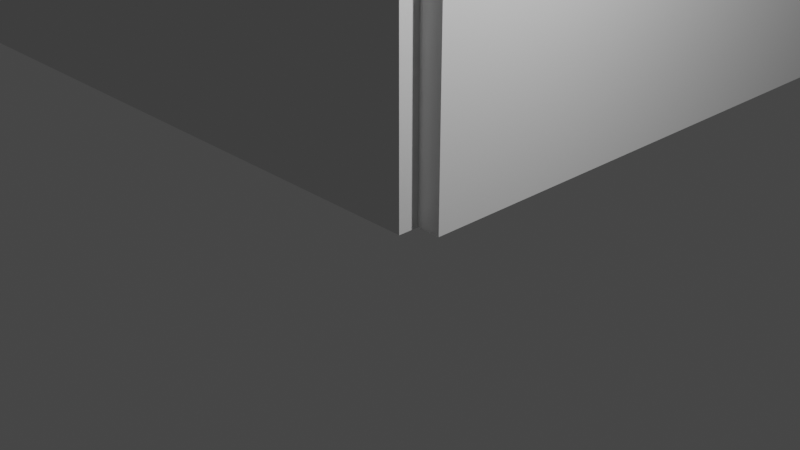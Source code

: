 # Source: house-test-v1.blend  (saved by Blender 3.5.10; exported with 4.5.12 LTS)
import bpy
from mathutils import Matrix  # noqa: F401  (used for matrix-valued properties, if any)

bpy.ops.wm.read_factory_settings(use_empty=True)
scene = bpy.context.scene
scene.name = 'Scene'

# ---- collections
col_collection = bpy.data.collections.new('Collection'); scene.collection.children.link(col_collection)

# ---- world
world_world = bpy.data.worlds.new('World'); scene.world = world_world
world_world.use_nodes = True; world_world.node_tree.nodes.clear()
_N = world_world.node_tree.nodes; _L = world_world.node_tree.links
n0 = _N.new('ShaderNodeOutputWorld'); n0.name = 'World Output'; n0.location = (300, 300)
n1 = _N.new('ShaderNodeBackground'); n1.name = 'Background'; n1.location = (10, 300)
n1.inputs[0].default_value = (0.05088, 0.05088, 0.05088, 1.0)
_L.new(n1.outputs[0], n0.inputs[0])
n0.is_active_output = True
world_world.color = (0.05088, 0.05088, 0.05088)
world_world.use_sun_shadow = False
world_world.sun_shadow_jitter_overblur = 0.0

# ---- cameras
cam_camera = bpy.data.cameras.new('Camera')
cam_camera.clip_end = 100.0
cam_camera.ortho_scale = 7.314

# ---- lights
light_light = bpy.data.lights.new('Light', 'POINT')
light_light.transmission_factor = 0.0
light_light.energy = 1000.0
light_light.shadow_soft_size = 0.1
light_light.shadow_maximum_resolution = 0.006
light_light.use_absolute_resolution = True

# ---- meshes
me_plane = bpy.data.meshes.new('Plane')
me_plane.from_pydata([(-2.0, 0.0, 0.0), (0.0, 0.0, 0.0), (-2.0, 2.0, 0.0), (0.0, 2.0, 0.0)], [], [(0, 1, 3, 2)])
_uv = me_plane.uv_layers.new(name='UVMap')
_uv.uv.foreach_set('vector', [0.0, 0.0, 1.0, 0.0, 1.0, 1.0, 0.0, 1.0])
me_plane.update()
me_cube_004 = bpy.data.meshes.new('Cube.004')
me_cube_004.from_pydata([(-1.0, -1.0, -1.0), (-1.0, -1.0, 1.0), (-1.0, 1.0, -1.0), (-1.0, 1.0, 1.0), (1.0, -1.0, -1.0), (1.0, -1.0, 1.0), (1.0, 1.0, -1.0), (1.0, 1.0, 1.0)], [], [(0, 1, 3, 2), (2, 3, 7, 6), (6, 7, 5, 4), (4, 5, 1, 0), (2, 6, 4, 0), (7, 3, 1, 5)])
_uv = me_cube_004.uv_layers.new(name='UVMap')
_uv.uv.foreach_set('vector', [0.375, 0.0, 0.625, 0.0, 0.625, 0.25, 0.375, 0.25, 0.375, 0.25, 0.625, 0.25, 0.625, 0.5, 0.375, 0.5, 0.375, 0.5, 0.625, 0.5, 0.625, 0.75, 0.375, 0.75, 0.375, 0.75, 0.625, 0.75, 0.625, 1.0, 0.375, 1.0, 0.125, 0.5, 0.375, 0.5, 0.375, 0.75, 0.125, 0.75, 0.625, 0.5, 0.875, 0.5, 0.875, 0.75, 0.625, 0.75])
me_cube_004.update()
me_cube_005 = bpy.data.meshes.new('Cube.005')
me_cube_005.from_pydata([(-1.0, -1.0, -1.0), (-1.0, -1.0, 1.0), (-1.0, 1.0, -1.0), (-1.0, 1.0, 1.0), (1.0, -1.0, -1.0), (1.0, -1.0, 1.0), (1.0, 1.0, -1.0), (1.0, 1.0, 1.0), (0.0, 1.0, -1.0), (0.0, 1.0, 1.0), (0.0, -1.0, -1.0), (0.0, -1.0, 1.0), (0.25, 1.0, 1.0), (0.25, -1.0, -1.0), (0.25, 1.0, -1.0), (0.25, -1.0, 1.0), (-0.25, 1.0, -1.0), (-0.25, -1.0, 1.0), (-0.25, 1.0, 1.0), (-0.25, -1.0, -1.0), (-1.0, -1.0, 0.0), (-1.0, 1.0, 0.0), (1.0, 1.0, 0.0), (1.0, -1.0, 0.0), (0.0, -1.0, 0.0), (0.0, 1.0, 0.0), (0.25, -1.0, 0.0), (0.25, 1.0, 0.0), (-0.25, 1.0, 0.0), (-0.25, -1.0, 0.0), (-1.0, 1.0, -0.2), (1.0, 1.0, -0.2), (1.0, -1.0, -0.2), (0.0, -1.0, -0.2), (0.0, 1.0, -0.2), (0.25, -1.0, -0.2), (0.25, 1.0, -0.2), (-0.25, 1.0, -0.2), (-0.25, -1.0, -0.2), (-1.0, -1.0, -0.2)], [], [(20, 1, 3, 21), (27, 12, 7, 22), (22, 7, 5, 23), (29, 17, 1, 20), (14, 6, 4, 13), (18, 3, 1, 17), (12, 9, 11, 15), (16, 8, 10, 19), (26, 15, 11, 24), (28, 18, 9, 25), (23, 5, 15, 26), (7, 12, 15, 5), (8, 14, 13, 10), (25, 9, 12, 27), (21, 3, 18, 28), (2, 16, 19, 0), (9, 18, 17, 11), (24, 11, 17, 29), (33, 24, 29, 38), (30, 21, 28, 37), (34, 25, 27, 36), (32, 23, 26, 35), (37, 28, 25, 34), (35, 26, 24, 33), (38, 29, 20, 39), (31, 22, 23, 32), (36, 27, 22, 31), (39, 20, 21, 30), (0, 39, 30, 2), (14, 36, 31, 6), (6, 31, 32, 4), (19, 38, 39, 0), (4, 32, 35, 13), (2, 30, 37, 16)])
_uv = me_cube_005.uv_layers.new(name='UVMap')
_uv.uv.foreach_set('vector', [0.5, 0.0, 0.625, 0.0, 0.625, 0.25, 0.5, 0.25, 0.5, 0.4062, 0.625, 0.4062, 0.625, 0.5, 0.5, 0.5, 0.5, 0.5, 0.625, 0.5, 0.625, 0.75, 0.5, 0.75, 0.5, 0.9062, 0.625, 0.9062, 0.625, 1.0, 0.5, 1.0, 0.2812, 0.5, 0.375, 0.5, 0.375, 0.75, 0.2812, 0.75, 0.7812, 0.5, 0.875, 0.5, 0.875, 0.75, 0.7812, 0.75, 0.7188, 0.5, 0.75, 0.5, 0.75, 0.75, 0.7188, 0.75, 0.2188, 0.5, 0.25, 0.5, 0.25, 0.75, 0.2188, 0.75, 0.5, 0.8438, 0.625, 0.8438, 0.625, 0.875, 0.5, 0.875, 0.5, 0.3438, 0.625, 0.3438, 0.625, 0.375, 0.5, 0.375, 0.5, 0.75, 0.625, 0.75, 0.625, 0.8438, 0.5, 0.8438, 0.625, 0.5, 0.7188, 0.5, 0.7188, 0.75, 0.625, 0.75, 0.25, 0.5, 0.2812, 0.5, 0.2812, 0.75, 0.25, 0.75, 0.5, 0.375, 0.625, 0.375, 0.625, 0.4062, 0.5, 0.4062, 0.5, 0.25, 0.625, 0.25, 0.625, 0.3438, 0.5, 0.3438, 0.125, 0.5, 0.2188, 0.5, 0.2188, 0.75, 0.125, 0.75, 0.75, 0.5, 0.7812, 0.5, 0.7812, 0.75, 0.75, 0.75, 0.5, 0.875, 0.625, 0.875, 0.625, 0.9062, 0.5, 0.9062, 0.475, 0.875, 0.5, 0.875, 0.5, 0.9062, 0.475, 0.9062, 0.475, 0.25, 0.5, 0.25, 0.5, 0.3438, 0.475, 0.3438, 0.475, 0.375, 0.5, 0.375, 0.5, 0.4062, 0.475, 0.4062, 0.475, 0.75, 0.5, 0.75, 0.5, 0.8438, 0.475, 0.8438, 0.475, 0.3438, 0.5, 0.3438, 0.5, 0.375, 0.475, 0.375, 0.475, 0.8438, 0.5, 0.8438, 0.5, 0.875, 0.475, 0.875, 0.475, 0.9062, 0.5, 0.9062, 0.5, 1.0, 0.475, 1.0, 0.475, 0.5, 0.5, 0.5, 0.5, 0.75, 0.475, 0.75, 0.475, 0.4062, 0.5, 0.4062, 0.5, 0.5, 0.475, 0.5, 0.475, 0.0, 0.5, 0.0, 0.5, 0.25, 0.475, 0.25, 0.375, 0.0, 0.475, 0.0, 0.475, 0.25, 0.375, 0.25, 0.375, 0.4062, 0.475, 0.4062, 0.475, 0.5, 0.375, 0.5, 0.375, 0.5, 0.475, 0.5, 0.475, 0.75, 0.375, 0.75, 0.375, 0.9062, 0.475, 0.9062, 0.475, 1.0, 0.375, 1.0, 0.375, 0.75, 0.475, 0.75, 0.475, 0.8438, 0.375, 0.8438, 0.375, 0.25, 0.475, 0.25, 0.475, 0.3438, 0.375, 0.3438])
me_cube_005.update()
me_cube_006 = bpy.data.meshes.new('Cube.006')
me_cube_006.from_pydata([(-1.0, -1.0, -1.0), (-1.0, -1.0, 1.0), (-1.0, 1.0, -1.0), (-1.0, 1.0, 1.0), (1.0, -1.0, -1.0), (1.0, -1.0, 1.0), (1.0, 1.0, -1.0), (1.0, 1.0, 1.0)], [], [(0, 1, 3, 2), (2, 3, 7, 6), (6, 7, 5, 4), (4, 5, 1, 0), (2, 6, 4, 0), (7, 3, 1, 5)])
_uv = me_cube_006.uv_layers.new(name='UVMap')
_uv.uv.foreach_set('vector', [0.375, 0.0, 0.625, 0.0, 0.625, 0.25, 0.375, 0.25, 0.375, 0.25, 0.625, 0.25, 0.625, 0.5, 0.375, 0.5, 0.375, 0.5, 0.625, 0.5, 0.625, 0.75, 0.375, 0.75, 0.375, 0.75, 0.625, 0.75, 0.625, 1.0, 0.375, 1.0, 0.125, 0.5, 0.375, 0.5, 0.375, 0.75, 0.125, 0.75, 0.625, 0.5, 0.875, 0.5, 0.875, 0.75, 0.625, 0.75])
me_cube_006.update()
me_cube_007 = bpy.data.meshes.new('Cube.007')
me_cube_007.from_pydata([(-1.0, -1.0, -1.0), (-1.0, -1.0, 1.0), (-1.0, 1.0, -1.0), (-1.0, 1.0, 1.0), (1.0, -1.0, -1.0), (1.0, -1.0, 1.0), (1.0, 1.0, -1.0), (1.0, 1.0, 1.0)], [], [(0, 1, 3, 2), (2, 3, 7, 6), (6, 7, 5, 4), (4, 5, 1, 0), (2, 6, 4, 0), (7, 3, 1, 5)])
_uv = me_cube_007.uv_layers.new(name='UVMap')
_uv.uv.foreach_set('vector', [0.375, 0.0, 0.625, 0.0, 0.625, 0.25, 0.375, 0.25, 0.375, 0.25, 0.625, 0.25, 0.625, 0.5, 0.375, 0.5, 0.375, 0.5, 0.625, 0.5, 0.625, 0.75, 0.375, 0.75, 0.375, 0.75, 0.625, 0.75, 0.625, 1.0, 0.375, 1.0, 0.125, 0.5, 0.375, 0.5, 0.375, 0.75, 0.125, 0.75, 0.625, 0.5, 0.875, 0.5, 0.875, 0.75, 0.625, 0.75])
me_cube_007.update()

# ---- objects
ob_light = bpy.data.objects.new('Light', light_light)
ob_camera = bpy.data.objects.new('Camera', cam_camera)
ob_floor_plane = bpy.data.objects.new('Floor Plane', me_plane)
ob_exterior_wide_wall = bpy.data.objects.new('Exterior Wide Wall', me_cube_004)
ob_cube_001 = bpy.data.objects.new('Cube.001', me_cube_005)
ob_exterior_wide_wall_001 = bpy.data.objects.new('Exterior Wide Wall.001', me_cube_006)
ob_cube_002 = bpy.data.objects.new('Cube.002', me_cube_007)

# ---- transforms, parenting, visibility, modifiers, constraints
ob_light.location = (4.076, 1.005, 5.904)
ob_light.rotation_euler = (0.6503, 0.05522, 1.866)
ob_light.lock_rotations_4d = False
ob_light.empty_display_type = 'ARROWS'
ob_light.color = (0.0, 0.0, 0.0, 0.0)
ob_light.lineart.crease_threshold = 0.0
ob_camera.location = (7.359, -6.926, 4.958)
ob_camera.rotation_euler = (1.109, 0.0, 0.8149)
ob_camera.lock_rotations_4d = False
ob_camera.empty_display_type = 'ARROWS'
ob_camera.color = (0.0, 0.0, 0.0, 0.0)
ob_camera.display_type = 'WIRE'
ob_camera.lineart.crease_threshold = 0.0
ob_floor_plane.location = (0.0, 0.0, 0.0)
ob_floor_plane.scale = (15.0, 10.0, 2.0)
ob_exterior_wide_wall.location = (0.311, 10.0, 5.0)
ob_exterior_wide_wall.scale = (0.254, 10.0, 5.0)
ob_cube_001.location = (-14.73, 0.0, 5.0)
ob_cube_001.scale = (15.0, 0.254, 5.0)
ob_exterior_wide_wall_001.location = (-29.69, 10.0, 5.0)
ob_exterior_wide_wall_001.scale = (0.254, 10.0, 5.0)
ob_cube_002.location = (-14.77, 20.0, 5.0)
ob_cube_002.scale = (15.0, 0.254, 5.0)

# ---- collection membership
col_collection.objects.link(ob_light)
col_collection.objects.link(ob_camera)
col_collection.objects.link(ob_floor_plane)
col_collection.objects.link(ob_exterior_wide_wall)
col_collection.objects.link(ob_cube_001)
col_collection.objects.link(ob_exterior_wide_wall_001)
col_collection.objects.link(ob_cube_002)

# ---- scene / render settings (as saved in the file)
scene.camera = ob_camera
scene.frame_start = 1; scene.frame_end = 250; scene.frame_set(1)
scene.render.engine = 'BLENDER_EEVEE_NEXT'
scene.cycles.sampling_pattern = 'TABULATED_SOBOL'
scene.view_settings.view_transform = 'Filmic'
bpy.context.view_layer.update()
